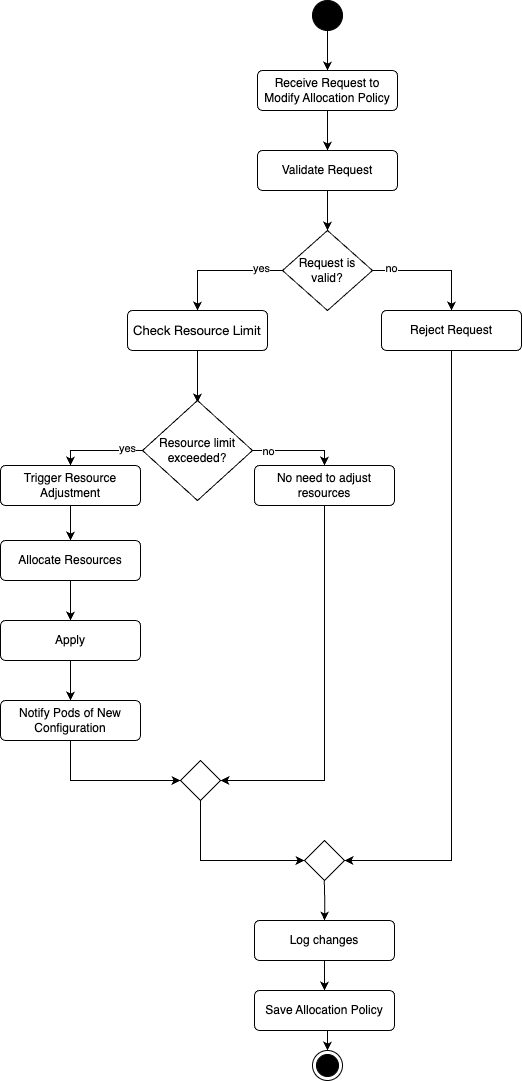

The diagram above was exported from draw.io. Its source (the exported page's mxGraphModel, read from the mxfile embedded in the PNG):
<mxGraphModel dx="1911" dy="1242" grid="1" gridSize="10" guides="1" tooltips="1" connect="1" arrows="1" fold="1" page="1" pageScale="1" pageWidth="827" pageHeight="1169" math="0" shadow="0">
  <root>
    <mxCell id="0" />
    <mxCell id="1" parent="0" />
    <mxCell id="_1inqgWWJzXZT6P1O82X-7" style="edgeStyle=orthogonalEdgeStyle;rounded=0;orthogonalLoop=1;jettySize=auto;html=1;exitX=0.5;exitY=1;exitDx=0;exitDy=0;entryX=0.5;entryY=0;entryDx=0;entryDy=0;" parent="1" source="_1inqgWWJzXZT6P1O82X-1" target="_1inqgWWJzXZT6P1O82X-2" edge="1">
      <mxGeometry relative="1" as="geometry" />
    </mxCell>
    <mxCell id="_1inqgWWJzXZT6P1O82X-1" value="" style="ellipse;fillColor=strokeColor;html=1;" parent="1" vertex="1">
      <mxGeometry x="385" y="80" width="30" height="30" as="geometry" />
    </mxCell>
    <mxCell id="_1inqgWWJzXZT6P1O82X-8" style="edgeStyle=orthogonalEdgeStyle;rounded=0;orthogonalLoop=1;jettySize=auto;html=1;exitX=0.5;exitY=1;exitDx=0;exitDy=0;entryX=0.5;entryY=0;entryDx=0;entryDy=0;" parent="1" source="_1inqgWWJzXZT6P1O82X-2" target="_1inqgWWJzXZT6P1O82X-3" edge="1">
      <mxGeometry relative="1" as="geometry" />
    </mxCell>
    <mxCell id="_1inqgWWJzXZT6P1O82X-2" value="Receive Request to Modify Allocation Policy" style="html=1;align=center;verticalAlign=middle;rounded=1;absoluteArcSize=1;arcSize=10;dashed=0;whiteSpace=wrap;" parent="1" vertex="1">
      <mxGeometry x="330" y="150" width="140" height="40" as="geometry" />
    </mxCell>
    <mxCell id="_1inqgWWJzXZT6P1O82X-9" style="edgeStyle=orthogonalEdgeStyle;rounded=0;orthogonalLoop=1;jettySize=auto;html=1;exitX=0.5;exitY=1;exitDx=0;exitDy=0;entryX=0.5;entryY=0;entryDx=0;entryDy=0;" parent="1" source="_1inqgWWJzXZT6P1O82X-3" edge="1">
      <mxGeometry relative="1" as="geometry">
        <mxPoint x="400" y="310" as="targetPoint" />
      </mxGeometry>
    </mxCell>
    <mxCell id="_1inqgWWJzXZT6P1O82X-3" value="Validate Request" style="html=1;align=center;verticalAlign=middle;rounded=1;absoluteArcSize=1;arcSize=10;dashed=0;whiteSpace=wrap;" parent="1" vertex="1">
      <mxGeometry x="330" y="230" width="140" height="40" as="geometry" />
    </mxCell>
    <mxCell id="_1inqgWWJzXZT6P1O82X-10" style="edgeStyle=orthogonalEdgeStyle;rounded=0;orthogonalLoop=1;jettySize=auto;html=1;exitX=0;exitY=0.5;exitDx=0;exitDy=0;entryX=0.5;entryY=0;entryDx=0;entryDy=0;" parent="1" source="TjYLkLK3YlA_Cf8KMXO6-1" target="_1inqgWWJzXZT6P1O82X-6" edge="1">
      <mxGeometry relative="1" as="geometry">
        <mxPoint x="250" y="360" as="targetPoint" />
        <mxPoint x="340" y="330" as="sourcePoint" />
      </mxGeometry>
    </mxCell>
    <mxCell id="_1inqgWWJzXZT6P1O82X-12" value="yes" style="edgeLabel;html=1;align=center;verticalAlign=middle;resizable=0;points=[];" parent="_1inqgWWJzXZT6P1O82X-10" vertex="1" connectable="0">
      <mxGeometry x="-0.6615" y="-3" relative="1" as="geometry">
        <mxPoint as="offset" />
      </mxGeometry>
    </mxCell>
    <mxCell id="_1inqgWWJzXZT6P1O82X-41" style="edgeStyle=orthogonalEdgeStyle;rounded=0;orthogonalLoop=1;jettySize=auto;html=1;exitX=0.5;exitY=1;exitDx=0;exitDy=0;entryX=1;entryY=0.5;entryDx=0;entryDy=0;" parent="1" source="_1inqgWWJzXZT6P1O82X-5" target="_1inqgWWJzXZT6P1O82X-43" edge="1">
      <mxGeometry relative="1" as="geometry">
        <mxPoint x="524" y="940" as="targetPoint" />
      </mxGeometry>
    </mxCell>
    <mxCell id="_1inqgWWJzXZT6P1O82X-5" value="Reject Request" style="html=1;align=center;verticalAlign=middle;rounded=1;absoluteArcSize=1;arcSize=10;dashed=0;whiteSpace=wrap;" parent="1" vertex="1">
      <mxGeometry x="454" y="390" width="140" height="40" as="geometry" />
    </mxCell>
    <mxCell id="_1inqgWWJzXZT6P1O82X-22" style="edgeStyle=orthogonalEdgeStyle;rounded=0;orthogonalLoop=1;jettySize=auto;html=1;entryX=0.5;entryY=0;entryDx=0;entryDy=0;exitX=0.5;exitY=1;exitDx=0;exitDy=0;" parent="1" source="_1inqgWWJzXZT6P1O82X-6" edge="1">
      <mxGeometry relative="1" as="geometry">
        <mxPoint x="320" y="440" as="sourcePoint" />
        <Array as="points">
          <mxPoint x="270" y="465" />
        </Array>
        <mxPoint x="270" y="482" as="targetPoint" />
      </mxGeometry>
    </mxCell>
    <mxCell id="_1inqgWWJzXZT6P1O82X-6" value="&lt;p style=&quot;margin: 0px; font-variant-numeric: normal; font-variant-east-asian: normal; font-variant-alternates: normal; font-kerning: auto; font-optical-sizing: auto; font-feature-settings: normal; font-variation-settings: normal; font-variant-position: normal; font-stretch: normal; line-height: normal; text-align: start;&quot; class=&quot;p1&quot;&gt;&lt;font face=&quot;Helvetica Neue&quot;&gt;&lt;span style=&quot;font-size: 13px;&quot;&gt;Check Resource Limit&lt;/span&gt;&lt;/font&gt;&lt;br&gt;&lt;/p&gt;" style="html=1;align=center;verticalAlign=middle;rounded=1;absoluteArcSize=1;arcSize=10;dashed=0;whiteSpace=wrap;" parent="1" vertex="1">
      <mxGeometry x="200" y="390" width="140" height="40" as="geometry" />
    </mxCell>
    <mxCell id="_1inqgWWJzXZT6P1O82X-11" style="edgeStyle=orthogonalEdgeStyle;rounded=0;orthogonalLoop=1;jettySize=auto;html=1;exitX=1;exitY=0.5;exitDx=0;exitDy=0;entryX=0.5;entryY=0;entryDx=0;entryDy=0;" parent="1" source="TjYLkLK3YlA_Cf8KMXO6-1" target="_1inqgWWJzXZT6P1O82X-5" edge="1">
      <mxGeometry relative="1" as="geometry">
        <mxPoint x="560" y="350" as="targetPoint" />
        <mxPoint x="460" y="330" as="sourcePoint" />
      </mxGeometry>
    </mxCell>
    <mxCell id="_1inqgWWJzXZT6P1O82X-14" value="no" style="edgeLabel;html=1;align=center;verticalAlign=middle;resizable=0;points=[];" parent="_1inqgWWJzXZT6P1O82X-11" vertex="1" connectable="0">
      <mxGeometry x="-0.6887" y="3" relative="1" as="geometry">
        <mxPoint as="offset" />
      </mxGeometry>
    </mxCell>
    <mxCell id="_1inqgWWJzXZT6P1O82X-15" style="edgeStyle=orthogonalEdgeStyle;rounded=0;orthogonalLoop=1;jettySize=auto;html=1;exitX=0;exitY=0.5;exitDx=0;exitDy=0;entryX=0.5;entryY=0;entryDx=0;entryDy=0;" parent="1" source="TjYLkLK3YlA_Cf8KMXO6-2" target="_1inqgWWJzXZT6P1O82X-19" edge="1">
      <mxGeometry relative="1" as="geometry">
        <mxPoint x="210" y="502" as="sourcePoint" />
        <Array as="points">
          <mxPoint x="143" y="530" />
        </Array>
      </mxGeometry>
    </mxCell>
    <mxCell id="_1inqgWWJzXZT6P1O82X-16" value="yes" style="edgeLabel;html=1;align=center;verticalAlign=middle;resizable=0;points=[];" parent="_1inqgWWJzXZT6P1O82X-15" vertex="1" connectable="0">
      <mxGeometry x="-0.6615" y="-3" relative="1" as="geometry">
        <mxPoint as="offset" />
      </mxGeometry>
    </mxCell>
    <mxCell id="_1inqgWWJzXZT6P1O82X-21" style="edgeStyle=orthogonalEdgeStyle;rounded=0;orthogonalLoop=1;jettySize=auto;html=1;entryX=0.5;entryY=0;entryDx=0;entryDy=0;exitX=1;exitY=0.5;exitDx=0;exitDy=0;" parent="1" source="TjYLkLK3YlA_Cf8KMXO6-2" target="_1inqgWWJzXZT6P1O82X-18" edge="1">
      <mxGeometry relative="1" as="geometry">
        <mxPoint x="330" y="502" as="sourcePoint" />
        <Array as="points">
          <mxPoint x="397" y="530" />
        </Array>
      </mxGeometry>
    </mxCell>
    <mxCell id="_1inqgWWJzXZT6P1O82X-42" value="no" style="edgeLabel;html=1;align=center;verticalAlign=middle;resizable=0;points=[];" parent="_1inqgWWJzXZT6P1O82X-21" vertex="1" connectable="0">
      <mxGeometry x="-0.6545" relative="1" as="geometry">
        <mxPoint as="offset" />
      </mxGeometry>
    </mxCell>
    <mxCell id="_1inqgWWJzXZT6P1O82X-34" style="edgeStyle=orthogonalEdgeStyle;rounded=0;orthogonalLoop=1;jettySize=auto;html=1;exitX=0.5;exitY=1;exitDx=0;exitDy=0;entryX=1;entryY=0.5;entryDx=0;entryDy=0;" parent="1" source="_1inqgWWJzXZT6P1O82X-18" target="_1inqgWWJzXZT6P1O82X-32" edge="1">
      <mxGeometry relative="1" as="geometry" />
    </mxCell>
    <mxCell id="_1inqgWWJzXZT6P1O82X-18" value="No need to adjust resources" style="html=1;align=center;verticalAlign=middle;rounded=1;absoluteArcSize=1;arcSize=10;dashed=0;whiteSpace=wrap;" parent="1" vertex="1">
      <mxGeometry x="327" y="545" width="140" height="40" as="geometry" />
    </mxCell>
    <mxCell id="_1inqgWWJzXZT6P1O82X-26" style="edgeStyle=orthogonalEdgeStyle;rounded=0;orthogonalLoop=1;jettySize=auto;html=1;exitX=0.5;exitY=1;exitDx=0;exitDy=0;entryX=0.5;entryY=0;entryDx=0;entryDy=0;" parent="1" source="_1inqgWWJzXZT6P1O82X-19" target="_1inqgWWJzXZT6P1O82X-23" edge="1">
      <mxGeometry relative="1" as="geometry" />
    </mxCell>
    <mxCell id="_1inqgWWJzXZT6P1O82X-19" value="&lt;div&gt;Trigger Resource Adjustment&lt;/div&gt;" style="html=1;align=center;verticalAlign=middle;rounded=1;absoluteArcSize=1;arcSize=10;dashed=0;whiteSpace=wrap;" parent="1" vertex="1">
      <mxGeometry x="73" y="545" width="140" height="40" as="geometry" />
    </mxCell>
    <mxCell id="_1inqgWWJzXZT6P1O82X-27" style="edgeStyle=orthogonalEdgeStyle;rounded=0;orthogonalLoop=1;jettySize=auto;html=1;exitX=0.5;exitY=1;exitDx=0;exitDy=0;entryX=0.5;entryY=0;entryDx=0;entryDy=0;" parent="1" source="_1inqgWWJzXZT6P1O82X-23" target="_1inqgWWJzXZT6P1O82X-24" edge="1">
      <mxGeometry relative="1" as="geometry" />
    </mxCell>
    <mxCell id="_1inqgWWJzXZT6P1O82X-23" value="&lt;span style=&quot;background-color: initial;&quot;&gt;Allocate Resources&lt;br&gt;&lt;/span&gt;" style="html=1;align=center;verticalAlign=middle;rounded=1;absoluteArcSize=1;arcSize=10;dashed=0;whiteSpace=wrap;" parent="1" vertex="1">
      <mxGeometry x="73" y="620" width="140" height="40" as="geometry" />
    </mxCell>
    <mxCell id="_1inqgWWJzXZT6P1O82X-28" style="edgeStyle=orthogonalEdgeStyle;rounded=0;orthogonalLoop=1;jettySize=auto;html=1;exitX=0.5;exitY=1;exitDx=0;exitDy=0;entryX=0.5;entryY=0;entryDx=0;entryDy=0;" parent="1" source="_1inqgWWJzXZT6P1O82X-24" target="_1inqgWWJzXZT6P1O82X-25" edge="1">
      <mxGeometry relative="1" as="geometry" />
    </mxCell>
    <mxCell id="_1inqgWWJzXZT6P1O82X-24" value="&lt;div&gt;&lt;span style=&quot;background-color: initial;&quot;&gt;Apply&lt;/span&gt;&lt;/div&gt;" style="html=1;align=center;verticalAlign=middle;rounded=1;absoluteArcSize=1;arcSize=10;dashed=0;whiteSpace=wrap;" parent="1" vertex="1">
      <mxGeometry x="73" y="700" width="140" height="40" as="geometry" />
    </mxCell>
    <mxCell id="_1inqgWWJzXZT6P1O82X-33" style="edgeStyle=orthogonalEdgeStyle;rounded=0;orthogonalLoop=1;jettySize=auto;html=1;exitX=0.5;exitY=1;exitDx=0;exitDy=0;entryX=0;entryY=0.5;entryDx=0;entryDy=0;" parent="1" source="_1inqgWWJzXZT6P1O82X-25" target="_1inqgWWJzXZT6P1O82X-32" edge="1">
      <mxGeometry relative="1" as="geometry" />
    </mxCell>
    <mxCell id="_1inqgWWJzXZT6P1O82X-25" value="&lt;div&gt;&lt;span style=&quot;background-color: initial;&quot;&gt;Notify Pods of New Configuration&lt;/span&gt;&lt;br&gt;&lt;/div&gt;" style="html=1;align=center;verticalAlign=middle;rounded=1;absoluteArcSize=1;arcSize=10;dashed=0;whiteSpace=wrap;" parent="1" vertex="1">
      <mxGeometry x="73" y="780" width="140" height="40" as="geometry" />
    </mxCell>
    <mxCell id="_1inqgWWJzXZT6P1O82X-38" style="edgeStyle=orthogonalEdgeStyle;rounded=0;orthogonalLoop=1;jettySize=auto;html=1;exitX=0.5;exitY=1;exitDx=0;exitDy=0;entryX=0.5;entryY=0;entryDx=0;entryDy=0;" parent="1" source="_1inqgWWJzXZT6P1O82X-29" target="_1inqgWWJzXZT6P1O82X-30" edge="1">
      <mxGeometry relative="1" as="geometry" />
    </mxCell>
    <mxCell id="_1inqgWWJzXZT6P1O82X-29" value="Log changes" style="html=1;align=center;verticalAlign=middle;rounded=1;absoluteArcSize=1;arcSize=10;dashed=0;whiteSpace=wrap;" parent="1" vertex="1">
      <mxGeometry x="327" y="1000" width="140" height="40" as="geometry" />
    </mxCell>
    <mxCell id="_1inqgWWJzXZT6P1O82X-37" style="edgeStyle=orthogonalEdgeStyle;rounded=0;orthogonalLoop=1;jettySize=auto;html=1;exitX=0.5;exitY=1;exitDx=0;exitDy=0;entryX=0.5;entryY=0;entryDx=0;entryDy=0;" parent="1" source="_1inqgWWJzXZT6P1O82X-30" target="_1inqgWWJzXZT6P1O82X-36" edge="1">
      <mxGeometry relative="1" as="geometry" />
    </mxCell>
    <mxCell id="_1inqgWWJzXZT6P1O82X-30" value="Save Allocation Policy" style="html=1;align=center;verticalAlign=middle;rounded=1;absoluteArcSize=1;arcSize=10;dashed=0;whiteSpace=wrap;" parent="1" vertex="1">
      <mxGeometry x="327" y="1070" width="140" height="40" as="geometry" />
    </mxCell>
    <mxCell id="_1inqgWWJzXZT6P1O82X-40" style="edgeStyle=orthogonalEdgeStyle;rounded=0;orthogonalLoop=1;jettySize=auto;html=1;exitX=0.5;exitY=1;exitDx=0;exitDy=0;entryX=0;entryY=0.5;entryDx=0;entryDy=0;" parent="1" source="_1inqgWWJzXZT6P1O82X-32" target="_1inqgWWJzXZT6P1O82X-43" edge="1">
      <mxGeometry relative="1" as="geometry">
        <mxPoint x="273" y="940" as="targetPoint" />
      </mxGeometry>
    </mxCell>
    <mxCell id="_1inqgWWJzXZT6P1O82X-32" value="" style="rhombus;whiteSpace=wrap;html=1;" parent="1" vertex="1">
      <mxGeometry x="253" y="840" width="40" height="40" as="geometry" />
    </mxCell>
    <mxCell id="_1inqgWWJzXZT6P1O82X-39" style="edgeStyle=orthogonalEdgeStyle;rounded=0;orthogonalLoop=1;jettySize=auto;html=1;exitX=0.5;exitY=1;exitDx=0;exitDy=0;entryX=0.5;entryY=0;entryDx=0;entryDy=0;" parent="1" target="_1inqgWWJzXZT6P1O82X-29" edge="1">
      <mxGeometry relative="1" as="geometry">
        <mxPoint x="396.75" y="960" as="sourcePoint" />
      </mxGeometry>
    </mxCell>
    <mxCell id="_1inqgWWJzXZT6P1O82X-36" value="" style="ellipse;html=1;shape=endState;fillColor=strokeColor;" parent="1" vertex="1">
      <mxGeometry x="385" y="1130" width="30" height="30" as="geometry" />
    </mxCell>
    <mxCell id="_1inqgWWJzXZT6P1O82X-43" value="" style="rhombus;whiteSpace=wrap;html=1;" parent="1" vertex="1">
      <mxGeometry x="377" y="920" width="40" height="40" as="geometry" />
    </mxCell>
    <mxCell id="TjYLkLK3YlA_Cf8KMXO6-1" value="Request is valid?" style="rhombus;whiteSpace=wrap;html=1;" vertex="1" parent="1">
      <mxGeometry x="355" y="310" width="90" height="80" as="geometry" />
    </mxCell>
    <mxCell id="TjYLkLK3YlA_Cf8KMXO6-2" value="Resource limit exceeded?" style="rhombus;whiteSpace=wrap;html=1;" vertex="1" parent="1">
      <mxGeometry x="215" y="480" width="110" height="100" as="geometry" />
    </mxCell>
  </root>
</mxGraphModel>